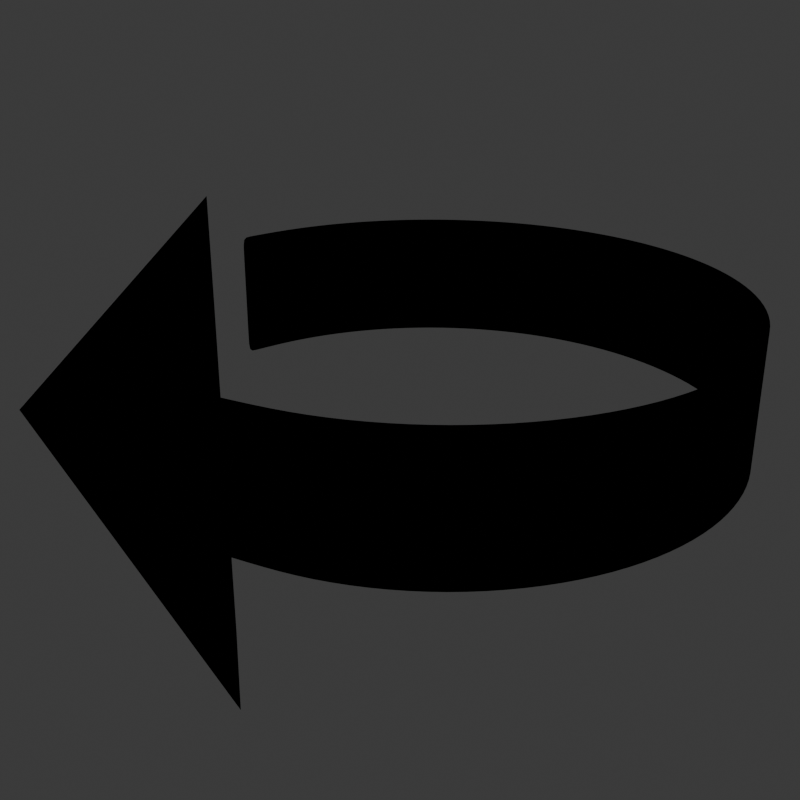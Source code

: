 # Source: arrows.blend  (saved by Blender 4.1.24; exported with 4.5.12 LTS)
import bpy
from mathutils import Matrix  # noqa: F401  (used for matrix-valued properties, if any)

bpy.ops.wm.read_factory_settings(use_empty=True)
scene = bpy.context.scene
scene.name = 'Scene'

# ---- collections
col_collection = bpy.data.collections.new('Collection'); scene.collection.children.link(col_collection)

# ---- materials (node trees are filled in below, after node groups)
mat_material = bpy.data.materials.new('Material')
mat_material.alpha_threshold = 0.0
mat_material.use_transparent_shadow = False
mat_material.roughness = 0.5
mat_material.line_color = (0.0, 0.0, 0.0, 1.0)

# ---- material node trees
mat_material.use_nodes = True; mat_material.node_tree.nodes.clear()
_N = mat_material.node_tree.nodes; _L = mat_material.node_tree.links
n0 = _N.new('ShaderNodeOutputMaterial'); n0.name = 'Material Output'; n0.location = (300, 300)
n1 = _N.new('ShaderNodeEmission'); n1.name = 'Emission'; n1.location = (10, 300)
n1.inputs[1].default_value = 0.0
_L.new(n1.outputs[0], n0.inputs[0])
n0.is_active_output = True

# ---- world
world_world = bpy.data.worlds.new('World'); scene.world = world_world
world_world.use_nodes = True; world_world.node_tree.nodes.clear()
_N = world_world.node_tree.nodes; _L = world_world.node_tree.links
n0 = _N.new('ShaderNodeOutputWorld'); n0.name = 'World Output'; n0.location = (300, 300)
n1 = _N.new('ShaderNodeBackground'); n1.name = 'Background'; n1.location = (10, 300)
n1.inputs[0].default_value = (0.05088, 0.05088, 0.05088, 1.0)
_L.new(n1.outputs[0], n0.inputs[0])
n0.is_active_output = True
world_world.color = (0.05088, 0.05088, 0.05088)
world_world.use_sun_shadow = False
world_world.sun_shadow_jitter_overblur = 0.0

# ---- cameras
cam_camera_001 = bpy.data.cameras.new('Camera.001')

# ---- meshes
me_cylinder = bpy.data.meshes.new('Cylinder')
me_cylinder.from_pydata([(6.652e-11, -1.001, 1.067), (5.235e-10, -1.004, -1.051), (-0.7998, -1.0, 0.0), (-0.7998, -1.0, 0.0), (0.0, -1.0, -1.0), (0.0, -1.0, 1.0), (0.0, 1.0, -0.3333), (0.0, 1.0, 0.3333), (0.1951, 0.9808, 0.3333), (0.1951, 0.9808, -0.3333), (0.3827, 0.9239, 0.3333), (0.3827, 0.9239, -0.3333), (0.5556, 0.8315, 0.3333), (0.5556, 0.8315, -0.3333), (0.7071, 0.7071, 0.3333), (0.7071, 0.7071, -0.3333), (0.8315, 0.5556, 0.3333), (0.8315, 0.5556, -0.3333), (0.9239, 0.3827, 0.3333), (0.9239, 0.3827, -0.3333), (0.9808, 0.1951, 0.3333), (0.9808, 0.1951, -0.3333), (1.0, 0.0, 0.3333), (1.0, 0.0, -0.3333), (0.9808, -0.1951, 0.3333), (0.9808, -0.1951, -0.3333), (0.9239, -0.3827, 0.3333), (0.9239, -0.3827, -0.3333), (0.8315, -0.5556, 0.3333), (0.8315, -0.5556, -0.3333), (0.7071, -0.7071, 0.3333), (0.7071, -0.7071, -0.3333), (0.5556, -0.8315, 0.3333), (0.5556, -0.8315, -0.3333), (0.3827, -0.9239, 0.3333), (0.3827, -0.9239, -0.3333), (0.1951, -0.9808, 0.3333), (0.1951, -0.9808, -0.3333), (0.0, -1.0, 0.3333), (0.0, -1.0, -0.3333), (-0.7998, -1.0, 0.0), (-0.7998, -1.0, 0.0), (-1.543e-14, -1.0, 0.6667), (-1.543e-14, -1.0, -0.6667), (-0.9808, 0.1951, 0.3333), (-0.9808, 0.1951, -0.3333), (-0.9808, 0.1951, 0.3333), (-0.9808, 0.1951, -0.3333), (-0.9239, 0.3827, 0.3333), (-0.9239, 0.3827, -0.3333), (-0.8315, 0.5556, 0.3333), (-0.8315, 0.5556, -0.3333), (-0.7071, 0.7071, 0.3333), (-0.7071, 0.7071, -0.3333), (-0.5556, 0.8315, 0.3333), (-0.5556, 0.8315, -0.3333), (-0.3827, 0.9239, 0.3333), (-0.3827, 0.9239, -0.3333), (-0.1951, 0.9808, 0.3333), (-0.1951, 0.9808, -0.3333), (0.0, -1.0, 0.3333), (0.0, -1.0, -0.3333)], [(61, 4), (5, 60)], [(42, 0, 2, 40), (37, 36, 60, 61), (59, 58, 7, 6), (57, 56, 58, 59), (39, 38, 42, 43), (55, 54, 56, 57), (53, 52, 54, 55), (51, 50, 52, 53), (49, 48, 50, 51), (45, 44, 48, 49), (47, 46, 44, 45), (1, 43, 41, 3), (43, 42, 40, 41), (61, 60, 38, 39), (35, 34, 36, 37), (33, 32, 34, 35), (31, 30, 32, 33), (29, 28, 30, 31), (27, 26, 28, 29), (25, 24, 26, 27), (23, 22, 24, 25), (21, 20, 22, 23), (19, 18, 20, 21), (17, 16, 18, 19), (15, 14, 16, 17), (13, 12, 14, 15), (11, 10, 12, 13), (9, 8, 10, 11), (6, 7, 8, 9)])
me_cylinder.polygons.foreach_set('use_smooth', [True] * 29)
_k = {(1, 3): 1.0, (1, 43): 1.0, (0, 2): 1.0, (0, 42): 1.0, (42, 43): 1.0}
me_cylinder.attributes.new('crease_edge', 'FLOAT', 'EDGE').data.foreach_set('value', [_k.get((min(e.vertices), max(e.vertices)), 0.0) for e in me_cylinder.edges])
_uv = me_cylinder.uv_layers.new(name='UVMap')
_uv.uv.foreach_set('vector', [0.5, 0.8333, 0.5, 1.0, 0.5, 1.0, 0.5, 0.7105, 0.5312, 0.6667, 0.5312, 0.8333, 0.5, 0.8333, 0.5, 0.6667, 0.03125, 0.6667, 0.03125, 0.8333, 0.0, 0.8333, 0.0, 0.6667, 0.0625, 0.6667, 0.0625, 0.8333, 0.03125, 0.8333, 0.03125, 0.6667, 0.5, 0.6667, 0.5, 0.8333, 0.5, 0.8333, 0.5, 0.625, 0.09375, 0.6667, 0.09375, 0.8333, 0.0625, 0.8333, 0.0625, 0.6667, 0.125, 0.6667, 0.125, 0.8333, 0.09375, 0.8333, 0.09375, 0.6667, 0.1562, 0.6667, 0.1562, 0.8333, 0.125, 0.8333, 0.125, 0.6667, 0.1875, 0.6667, 0.1875, 0.8333, 0.1562, 0.8333, 0.1562, 0.6667, 0.2188, 0.6667, 0.2188, 0.8333, 0.1875, 0.8333, 0.1875, 0.6667, 0.2188, 0.6667, 0.2188, 0.8333, 0.2188, 0.8333, 0.2188, 0.6667, 0.5, 0.5, 0.5, 0.625, 0.5, 0.6229, 0.5, 0.5, 0.5, 0.625, 0.5, 0.8333, 0.5, 0.7105, 0.5, 0.6229, 0.5, 0.6667, 0.5, 0.8333, 0.5, 0.8333, 0.5, 0.6667, 0.5625, 0.6667, 0.5625, 0.8333, 0.5312, 0.8333, 0.5312, 0.6667, 0.5938, 0.6667, 0.5938, 0.8333, 0.5625, 0.8333, 0.5625, 0.6667, 0.625, 0.6667, 0.625, 0.8333, 0.5938, 0.8333, 0.5938, 0.6667, 0.6562, 0.6667, 0.6562, 0.8333, 0.625, 0.8333, 0.625, 0.6667, 0.6875, 0.6667, 0.6875, 0.8333, 0.6562, 0.8333, 0.6562, 0.6667, 0.7188, 0.6667, 0.7188, 0.8333, 0.6875, 0.8333, 0.6875, 0.6667, 0.75, 0.6667, 0.75, 0.8333, 0.7188, 0.8333, 0.7188, 0.6667, 0.7812, 0.6667, 0.7812, 0.8333, 0.75, 0.8333, 0.75, 0.6667, 0.8125, 0.6667, 0.8125, 0.8333, 0.7812, 0.8333, 0.7812, 0.6667, 0.8438, 0.6667, 0.8437, 0.8333, 0.8125, 0.8333, 0.8125, 0.6667, 0.875, 0.6667, 0.875, 0.8333, 0.8437, 0.8333, 0.8438, 0.6667, 0.9062, 0.6667, 0.9062, 0.8333, 0.875, 0.8333, 0.875, 0.6667, 0.9375, 0.6667, 0.9375, 0.8333, 0.9062, 0.8333, 0.9062, 0.6667, 0.9688, 0.6667, 0.9688, 0.8333, 0.9375, 0.8333, 0.9375, 0.6667, 1.0, 0.6667, 1.0, 0.8333, 0.9688, 0.8333, 0.9688, 0.6667])
me_cylinder.materials.append(mat_material)
me_cylinder.update()

# ---- objects
ob_camera = bpy.data.objects.new('Camera', cam_camera_001)
ob_cylinder = bpy.data.objects.new('Cylinder', me_cylinder)

# ---- transforms, parenting, visibility, modifiers, constraints
ob_camera.location = (0.0, 0.0, 0.0)
ob_camera.rotation_euler = (1.571, -0.0, -0.0)
ob_cylinder.location = (0.04132, 1.225, 0.04145)
ob_cylinder.rotation_euler = (0.3363, 0.2189, -0.5559)
ob_cylinder.scale = (0.3433, 0.3433, 0.2324)
_m = ob_cylinder.modifiers.new('Subdivision', 'SUBSURF')
_m.levels = 2

# ---- collection membership
col_collection.objects.link(ob_camera)
col_collection.objects.link(ob_cylinder)

# ---- scene / render settings (as saved in the file)
scene.camera = ob_camera
scene.frame_start = 1; scene.frame_end = 250; scene.frame_set(1)
scene.render.engine = 'BLENDER_EEVEE_NEXT'
scene.render.resolution_x = 512
scene.render.resolution_y = 512
scene.render.film_transparent = True
scene.cycles.sampling_pattern = 'TABULATED_SOBOL'
scene.eevee.ray_tracing_options.trace_max_roughness = 0.0
bpy.context.view_layer.update()

# ---- added for rendering (the .blend has no usable light): sun
light_auto_sun = bpy.data.lights.new('AutoSun', 'SUN')
light_auto_sun.energy = 3.0
light_auto_sun.angle = 0.0523599
ob_auto_sun = bpy.data.objects.new('AutoSun', light_auto_sun)
scene.collection.objects.link(ob_auto_sun)
ob_auto_sun.rotation_euler = (0.872665, 0.174533, 0.523599)
bpy.context.view_layer.update()

